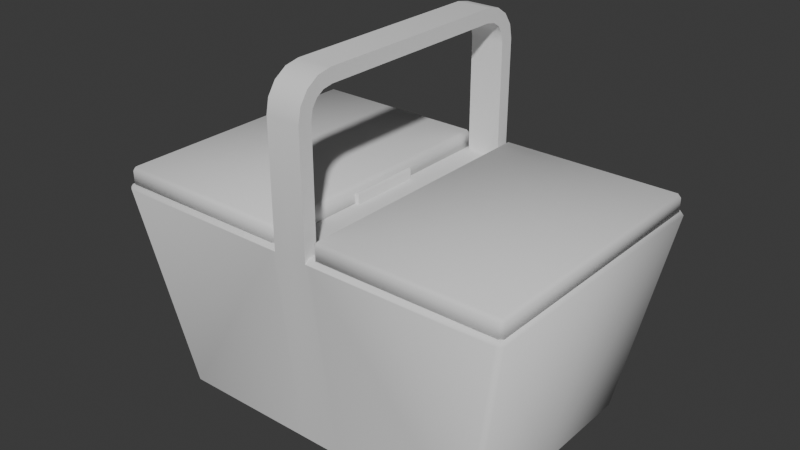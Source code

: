 # Source: Basket.blend  (saved by Blender 4.0.36; exported with 4.5.12 LTS)
import bpy
from mathutils import Matrix  # noqa: F401  (used for matrix-valued properties, if any)

bpy.ops.wm.read_factory_settings(use_empty=True)
scene = bpy.context.scene
scene.name = 'Scene'

# ---- collections
col_collection = bpy.data.collections.new('Collection'); scene.collection.children.link(col_collection)

# ---- node groups
ng_auto_smooth = bpy.data.node_groups.new('Auto Smooth', 'GeometryNodeTree')
_s = ng_auto_smooth.interface.new_socket(name='Geometry', in_out='OUTPUT', socket_type='NodeSocketGeometry')
_s = ng_auto_smooth.interface.new_socket(name='Geometry', in_out='INPUT', socket_type='NodeSocketGeometry')
_s = ng_auto_smooth.interface.new_socket(name='Angle', in_out='INPUT', socket_type='NodeSocketFloat')
_s.subtype = 'ANGLE'
_s.min_value = 0.0
_s.max_value = 3.142
ng_auto_smooth.is_modifier = True
_N = ng_auto_smooth.nodes; _L = ng_auto_smooth.links
n0 = _N.new('NodeGroupOutput'); n0.name = 'Group Output'; n0.location = (480, -100)
n1 = _N.new('NodeGroupInput'); n1.name = 'Group Input'; n1.location = (-420, -300)
n2 = _N.new('NodeGroupInput'); n2.name = 'Group Input.001'; n2.location = (-60, -100)
n3 = _N.new('GeometryNodeSetShadeSmooth'); n3.name = 'Set Shade Smooth'; n3.location = (120, -100)
n3.domain = 'EDGE'
n4 = _N.new('GeometryNodeSetShadeSmooth'); n4.name = 'Set Shade Smooth.001'; n4.location = (300, -100)
n5 = _N.new('GeometryNodeInputMeshEdgeAngle'); n5.name = 'Edge Angle'; n5.location = (-420, -220)
n6 = _N.new('GeometryNodeInputEdgeSmooth'); n6.name = 'Is Edge Smooth'; n6.location = (-60, -160)
n7 = _N.new('GeometryNodeInputShadeSmooth'); n7.name = 'Is Face Smooth'; n7.location = (-240, -340)
n8 = _N.new('FunctionNodeBooleanMath'); n8.name = 'Boolean Math'; n8.location = (-60, -220)
n9 = _N.new('FunctionNodeCompare'); n9.name = 'Compare'; n9.location = (-240, -180)
n9.operation = 'LESS_EQUAL'
_L.new(n5.outputs[0], n9.inputs[0])
_L.new(n4.outputs[0], n0.inputs[0])
_L.new(n1.outputs[1], n9.inputs[1])
_L.new(n9.outputs[0], n8.inputs[0])
_L.new(n7.outputs[0], n8.inputs[1])
_L.new(n2.outputs[0], n3.inputs[0])
_L.new(n6.outputs[0], n3.inputs[1])
_L.new(n3.outputs[0], n4.inputs[0])
_L.new(n8.outputs[0], n3.inputs[2])
n0.is_active_output = True

# ---- world
world_world = bpy.data.worlds.new('World'); scene.world = world_world
world_world.use_nodes = True; world_world.node_tree.nodes.clear()
_N = world_world.node_tree.nodes; _L = world_world.node_tree.links
n0 = _N.new('ShaderNodeOutputWorld'); n0.name = 'World Output'; n0.location = (300, 300)
n1 = _N.new('ShaderNodeBackground'); n1.name = 'Background'; n1.location = (10, 300)
n1.inputs[0].default_value = (0.05088, 0.05088, 0.05088, 1.0)
_L.new(n1.outputs[0], n0.inputs[0])
n0.is_active_output = True
world_world.color = (0.05088, 0.05088, 0.05088)
world_world.use_sun_shadow = False
world_world.sun_shadow_jitter_overblur = 0.0

# ---- meshes
me_cube_001 = bpy.data.meshes.new('Cube.001')
me_cube_001.from_pydata([(0.0, 0.81, -1.0), (0.0, 0.9966, 0.4729), (-0.9542, 0.9349, 0.5), (-0.7607, 0.7479, -0.95), (0.0, 0.7479, -0.95), (-0.1021, 0.81, -1.0), (-0.1021, 0.9349, 0.5), (-0.1021, 0.7479, -0.95), (-0.9463, 0.9272, 0.4403), (0.0, 0.9272, 0.4403), (-0.1021, 0.9272, 0.4403), (-0.1021, 0.0, 0.5), (0.0, 0.0, 0.5), (0.0, 0.0, 0.4403), (-0.1021, 0.0, 0.4403), (-0.81, 0.0, -1.0), (0.0, 0.0, -1.0), (-0.9542, 0.0, 0.5), (-0.7607, 0.0, -0.95), (0.0, 0.0, -0.95), (-0.1021, 0.0, -0.95), (-0.1021, 0.0, -1.0), (-0.9463, 0.0, 0.4403), (-0.08178, 0.81, -1.0), (-0.08178, 0.0, 0.5), (-0.08178, 0.0, -1.0), (-0.1021, 0.8998, 0.4403), (-0.1021, 0.8998, 0.5), (0.0, 0.8998, 0.4403), (0.0, 0.8998, 0.5), (-0.08178, 0.0, 1.592), (-0.08178, 0.7359, 1.592), (-0.08178, 1.0, 1.33), (-0.08178, 0.837, 1.572), (-0.08178, 0.9227, 1.515), (-0.08178, 0.9799, 1.43), (-0.08178, 0.8998, 0.5), (-0.08178, 0.0, 1.493), (-0.08178, 0.7261, 1.493), (-0.08178, 0.9003, 1.32), (-0.08178, 0.7986, 1.48), (-0.08178, 0.8518, 1.445), (-0.08178, 0.8873, 1.392), (-0.08178, 0.9349, 0.5), (-0.08178, 0.0, 1.528), (-0.08178, 0.7296, 1.529), (-0.08178, 0.9362, 1.324), (-0.08178, 0.8124, 1.513), (-0.08178, 0.8773, 1.47), (-0.08178, 0.9207, 1.406), (0.0, 0.0, 1.592), (0.0, 0.7359, 1.592), (0.0, 0.837, 1.572), (0.0, 0.9227, 1.515), (0.0, 0.9799, 1.43), (0.0, 1.0, 1.33), (0.0, 0.0, 1.493), (0.0, 0.7261, 1.493), (0.0, 0.7986, 1.48), (0.0, 0.8518, 1.445), (0.0, 0.8873, 1.392), (0.0, 0.9003, 1.32), (-0.1021, 0.2571, 0.4403), (0.0, 0.2571, 0.4403), (-0.1021, 0.2571, 0.5), (0.0, 0.2571, 0.5), (-0.08178, 0.2571, 0.5), (-0.09898, 0.0, 0.5729), (-0.09194, 0.0, 0.5772), (-0.09194, 0.2571, 0.5772), (-0.09898, 0.2571, 0.5729), (-0.1021, 0.2571, 0.5623), (-0.09194, 0.2571, 0.5695), (-0.08178, 0.2571, 0.5623), (-0.0849, 0.2571, 0.5729), (-0.0849, 0.0, 0.5729), (-0.08178, 0.0, 0.5623), (-0.1021, 0.0, 0.5623), (-0.81, 0.7824, -1.0), (-0.7824, 0.81, -1.0), (-0.9781, 0.9688, 0.5), (-0.969, 0.9966, 0.4729), (-0.9966, 0.969, 0.4729), (-0.1021, 0.9966, 0.4729), (-0.1021, 0.969, 0.5), (-0.08183, 0.9966, 0.4729), (-0.9779, 0.0, 0.5), (-0.9966, 0.0, 0.4729), (-0.08181, 0.969, 0.5), (-0.08178, 0.0, 1.56), (-0.08178, 0.7328, 1.56), (-0.08178, 0.9681, 1.327), (-0.08178, 0.8247, 1.543), (-0.08178, 0.9, 1.493), (-0.08178, 0.9503, 1.418)], [], [(80, 86, 17, 2), (23, 85, 1, 0), (31, 33, 92, 90), (10, 8, 3, 7), (9, 10, 7, 4), (74, 73, 72), (78, 79, 5, 21, 15), (64, 62, 14, 11), (6, 2, 8, 10), (62, 63, 13, 14), (24, 66, 73, 76), (2, 17, 22, 8), (15, 87, 82, 78), (4, 7, 20, 19), (7, 3, 18, 20), (8, 22, 18, 3), (23, 0, 16, 25), (84, 80, 2, 6), (5, 83, 85, 23), (65, 66, 24, 12), (5, 23, 25, 21), (10, 9, 28, 26), (6, 10, 26, 27), (51, 31, 30, 50), (57, 56, 37, 38), (45, 47, 40, 38), (47, 48, 41, 40), (48, 49, 42, 41), (49, 46, 39, 42), (44, 45, 38, 37), (46, 43, 36, 39), (32, 85, 88, 91), (89, 90, 45, 44), (94, 91, 46, 49), (93, 94, 49, 48), (92, 93, 48, 47), (90, 92, 47, 45), (42, 39, 61, 60), (41, 42, 60, 59), (40, 41, 59, 58), (38, 40, 58, 57), (35, 54, 55, 32), (34, 53, 54, 35), (33, 52, 53, 34), (31, 51, 52, 33), (85, 32, 55, 1), (36, 29, 61, 39), (29, 36, 66, 65), (43, 6, 27, 36), (26, 28, 63, 62), (27, 26, 62, 64), (36, 27, 64, 66), (64, 11, 77, 71), (69, 70, 67, 68), (73, 74, 75, 76), (71, 72, 73), (71, 70, 72), (69, 74, 72), (70, 69, 72), (66, 64, 71, 73), (74, 69, 68, 75), (70, 71, 77, 67), (80, 81, 82), (86, 80, 82, 87), (81, 79, 78, 82), (80, 84, 83, 81), (79, 81, 83, 5), (84, 88, 85, 83), (88, 84, 6, 43), (33, 34, 93, 92), (34, 35, 94, 93), (35, 32, 91, 94), (30, 31, 90, 89), (91, 88, 43, 46)])
me_cube_001.polygons.foreach_set('use_smooth', [True] * 74)
_uv = me_cube_001.uv_layers.new(name='UVMap')
_uv.uv.foreach_set('vector', [0.625, 0.25, 0.625, 0.125, 0.625, 0.125, 0.625, 0.25, 0.375, 0.3645, 0.625, 0.3645, 0.625, 0.375, 0.375, 0.375, 0.875, 0.566, 0.875, 0.5408, 0.875, 0.5408, 0.875, 0.566, 0.625, 0.3619, 0.625, 0.25, 0.625, 0.25, 0.625, 0.3619, 0.625, 0.375, 0.625, 0.3619, 0.625, 0.3619, 0.625, 0.375, 0.0, 0.0, 0.0, 0.0, 0.0, 0.0, 0.125, 0.5043, 0.1294, 0.5, 0.2369, 0.5, 0.2369, 0.625, 0.125, 0.625, 0.625, 0.3619, 0.625, 0.3619, 0.625, 0.3619, 0.625, 0.3619, 0.625, 0.3619, 0.625, 0.25, 0.625, 0.25, 0.625, 0.3619, 0.625, 0.3619, 0.625, 0.375, 0.625, 0.375, 0.625, 0.3619, 0.625, 0.3645, 0.625, 0.3645, 0.625, 0.3645, 0.625, 0.3645, 0.625, 0.25, 0.625, 0.125, 0.625, 0.125, 0.625, 0.25, 0.375, 0.125, 0.6205, 0.125, 0.6205, 0.2465, 0.375, 0.2457, 0.75, 0.5, 0.7631, 0.5, 0.7631, 0.625, 0.75, 0.625, 0.7631, 0.5, 0.875, 0.5, 0.875, 0.625, 0.7631, 0.625, 0.625, 0.25, 0.625, 0.125, 0.625, 0.125, 0.625, 0.25, 0.2395, 0.5, 0.25, 0.5, 0.25, 0.625, 0.2395, 0.625, 0.625, 0.3619, 0.625, 0.25, 0.625, 0.25, 0.625, 0.3619, 0.375, 0.3619, 0.6205, 0.3619, 0.625, 0.3645, 0.375, 0.3645, 0.625, 0.375, 0.625, 0.3645, 0.625, 0.3645, 0.625, 0.375, 0.2369, 0.5, 0.2395, 0.5, 0.2395, 0.625, 0.2369, 0.625, 0.625, 0.3619, 0.625, 0.375, 0.625, 0.375, 0.625, 0.3619, 0.625, 0.3619, 0.625, 0.3619, 0.625, 0.3619, 0.625, 0.3619, 0.75, 0.566, 0.875, 0.566, 0.875, 0.75, 0.75, 0.75, 0.75, 0.566, 0.75, 0.75, 0.875, 0.75, 0.875, 0.566, 0.875, 0.566, 0.875, 0.5408, 0.875, 0.5408, 0.875, 0.566, 0.875, 0.5408, 0.875, 0.5, 0.875, 0.5, 0.875, 0.5408, 0.625, 0.25, 0.5928, 0.25, 0.5928, 0.25, 0.625, 0.25, 0.5928, 0.25, 0.5728, 0.25, 0.5728, 0.25, 0.5928, 0.25, 0.875, 0.75, 0.875, 0.566, 0.875, 0.566, 0.875, 0.75, 0.5728, 0.25, 0.4074, 0.25, 0.4074, 0.25, 0.5728, 0.25, 0.5728, 0.25, 0.4074, 0.25, 0.4074, 0.25, 0.5728, 0.25, 0.875, 0.75, 0.875, 0.566, 0.875, 0.566, 0.875, 0.75, 0.5928, 0.25, 0.5728, 0.25, 0.5728, 0.25, 0.5928, 0.25, 0.625, 0.25, 0.5928, 0.25, 0.5928, 0.25, 0.625, 0.25, 0.875, 0.5408, 0.875, 0.5, 0.875, 0.5, 0.875, 0.5408, 0.875, 0.566, 0.875, 0.5408, 0.875, 0.5408, 0.875, 0.566, 0.5928, 0.25, 0.5728, 0.25, 0.5728, 0.375, 0.5928, 0.375, 0.625, 0.25, 0.5928, 0.25, 0.5928, 0.375, 0.625, 0.375, 0.875, 0.5408, 0.875, 0.5, 0.75, 0.5, 0.75, 0.5408, 0.875, 0.566, 0.875, 0.5408, 0.75, 0.5408, 0.75, 0.566, 0.5928, 0.25, 0.5928, 0.375, 0.5728, 0.375, 0.5728, 0.25, 0.625, 0.25, 0.625, 0.375, 0.5928, 0.375, 0.5928, 0.25, 0.875, 0.5408, 0.75, 0.5408, 0.75, 0.5, 0.875, 0.5, 0.875, 0.566, 0.75, 0.566, 0.75, 0.5408, 0.875, 0.5408, 0.4074, 0.25, 0.5728, 0.25, 0.5728, 0.375, 0.4074, 0.375, 0.4074, 0.25, 0.4074, 0.375, 0.5728, 0.375, 0.5728, 0.25, 0.625, 0.375, 0.625, 0.3645, 0.625, 0.3645, 0.625, 0.375, 0.625, 0.3645, 0.625, 0.3619, 0.625, 0.3619, 0.625, 0.3645, 0.625, 0.3619, 0.625, 0.375, 0.625, 0.375, 0.625, 0.3619, 0.625, 0.3619, 0.625, 0.3619, 0.625, 0.3619, 0.625, 0.3619, 0.625, 0.3645, 0.625, 0.3619, 0.625, 0.3619, 0.625, 0.3645, 0.625, 0.3619, 0.625, 0.3619, 0.625, 0.3619, 0.625, 0.3619, 0.0, 0.0, 0.0, 0.0, 0.0, 0.0, 0.0, 0.0, 0.0, 0.0, 0.0, 0.0, 0.0, 0.0, 0.0, 0.0, 0.625, 0.3619, 0.0, 0.0, 0.625, 0.3645, 0.0, 0.0, 0.0, 0.0, 0.0, 0.0, 0.0, 0.0, 0.0, 0.0, 0.0, 0.0, 0.0, 0.0, 0.0, 0.0, 0.0, 0.0, 0.625, 0.3645, 0.625, 0.3619, 0.625, 0.3619, 0.625, 0.3645, 0.0, 0.0, 0.0, 0.0, 0.0, 0.0, 0.0, 0.0, 0.0, 0.0, 0.0, 0.0, 0.0, 0.0, 0.0, 0.0, 0.625, 0.25, 0.6205, 0.2535, 0.6205, 0.2465, 0.625, 0.125, 0.625, 0.25, 0.6205, 0.2465, 0.6205, 0.125, 0.6205, 0.2535, 0.375, 0.2544, 0.375, 0.2457, 0.6205, 0.2465, 0.625, 0.25, 0.625, 0.3619, 0.6205, 0.3619, 0.6205, 0.2535, 0.375, 0.2544, 0.6205, 0.2535, 0.6205, 0.3619, 0.375, 0.3619, 0.625, 0.3619, 0.625, 0.3645, 0.625, 0.3645, 0.6205, 0.3619, 0.625, 0.3645, 0.625, 0.3619, 0.625, 0.3619, 0.625, 0.3645, 0.875, 0.5408, 0.875, 0.5, 0.875, 0.5, 0.875, 0.5408, 0.625, 0.25, 0.5928, 0.25, 0.5928, 0.25, 0.625, 0.25, 0.5928, 0.25, 0.5728, 0.25, 0.5728, 0.25, 0.5928, 0.25, 0.875, 0.75, 0.875, 0.566, 0.875, 0.566, 0.875, 0.75, 0.5728, 0.25, 0.4074, 0.25, 0.4074, 0.25, 0.5728, 0.25])
me_cube_001.update()
me_cube_004 = bpy.data.meshes.new('Cube.004')
me_cube_004.from_pydata([(-0.2903, -0.1935, 0.3), (-0.295, -0.1888, 0.3), (-0.295, 0.1888, 0.3), (-0.2903, 0.1935, 0.3), (-0.2903, -0.1888, 0.3239), (-0.295, -0.1888, 0.3192), (-0.2903, -0.1935, 0.3192), (-0.2903, 0.1888, 0.3239), (-0.2903, 0.1935, 0.3192), (-0.295, 0.1888, 0.3192), (-0.03532, 0.1935, 0.3), (-0.03063, 0.1888, 0.3), (-0.03063, -0.1888, 0.3), (-0.03532, -0.1935, 0.3), (-0.03532, 0.1888, 0.3239), (-0.03063, 0.1888, 0.3192), (-0.03532, 0.1935, 0.3192), (-0.03532, -0.1888, 0.3239), (-0.03532, -0.1935, 0.3192), (-0.03063, -0.1888, 0.3192)], [], [(10, 3, 8, 16), (10, 11, 12, 13, 0, 1, 2, 3), (15, 19, 12, 11), (14, 7, 4, 17), (2, 1, 5, 9), (4, 5, 6), (7, 8, 9), (14, 15, 16), (17, 18, 19), (17, 4, 6, 18), (7, 14, 16, 8), (0, 6, 5, 1), (8, 3, 2, 9), (10, 16, 15, 11), (12, 19, 18, 13), (4, 7, 9, 5), (14, 17, 19, 15), (0, 13, 18, 6)])
me_cube_004.polygons.foreach_set('use_smooth', [True] * 18)
_uv = me_cube_004.uv_layers.new(name='UVMap')
_uv.uv.foreach_set('vector', [0.7522, 0.5, 0.8728, 0.5, 0.8728, 0.5, 0.7522, 0.5, 0.7522, 0.5, 0.75, 0.503, 0.75, 0.747, 0.7522, 0.75, 0.8728, 0.75, 0.875, 0.747, 0.875, 0.503, 0.8728, 0.5, 0.75, 0.503, 0.75, 0.747, 0.75, 0.747, 0.75, 0.503, 0.7522, 0.503, 0.8728, 0.503, 0.8728, 0.747, 0.7522, 0.747, 0.875, 0.503, 0.875, 0.747, 0.875, 0.747, 0.875, 0.503, 0.8728, 0.747, 0.875, 0.747, 0.8728, 0.75, 0.8728, 0.503, 0.8728, 0.5, 0.875, 0.503, 0.7522, 0.503, 0.75, 0.503, 0.7522, 0.5, 0.7522, 0.747, 0.7522, 0.75, 0.75, 0.747, 0.7522, 0.747, 0.8728, 0.747, 0.8728, 0.75, 0.7522, 0.75, 0.8728, 0.503, 0.7522, 0.503, 0.7522, 0.5, 0.8728, 0.5, 0.8728, 0.75, 0.8728, 0.75, 0.875, 0.747, 0.875, 0.747, 0.8728, 0.5, 0.8728, 0.5, 0.875, 0.503, 0.875, 0.503, 0.7522, 0.5, 0.7522, 0.5, 0.75, 0.503, 0.75, 0.503, 0.75, 0.747, 0.75, 0.747, 0.7522, 0.75, 0.7522, 0.75, 0.8728, 0.747, 0.8728, 0.503, 0.875, 0.503, 0.875, 0.747, 0.7522, 0.503, 0.7522, 0.747, 0.75, 0.747, 0.75, 0.503, 0.8728, 0.75, 0.7522, 0.75, 0.7522, 0.75, 0.8728, 0.75])
me_cube_004.update()
me_cube_005 = bpy.data.meshes.new('Cube.005')
me_cube_005.from_pydata([(0.2903, -0.1935, 0.3), (0.295, -0.1888, 0.3), (0.295, 0.1888, 0.3), (0.2903, 0.1935, 0.3), (0.2903, -0.1888, 0.3239), (0.295, -0.1888, 0.3192), (0.2903, -0.1935, 0.3192), (0.2903, 0.1888, 0.3239), (0.2903, 0.1935, 0.3192), (0.295, 0.1888, 0.3192), (0.03532, 0.1935, 0.3), (0.03063, 0.1888, 0.3), (0.03063, -0.1888, 0.3), (0.03532, -0.1935, 0.3), (0.03532, 0.1888, 0.3239), (0.03063, 0.1888, 0.3192), (0.03532, 0.1935, 0.3192), (0.03532, -0.1888, 0.3239), (0.03532, -0.1935, 0.3192), (0.03063, -0.1888, 0.3192)], [], [(10, 16, 8, 3), (10, 3, 2, 1, 0, 13, 12, 11), (15, 11, 12, 19), (14, 17, 4, 7), (2, 9, 5, 1), (4, 6, 5), (7, 9, 8), (14, 16, 15), (17, 19, 18), (17, 18, 6, 4), (7, 8, 16, 14), (0, 1, 5, 6), (8, 9, 2, 3), (10, 11, 15, 16), (12, 13, 18, 19), (4, 5, 9, 7), (14, 15, 19, 17), (0, 6, 18, 13)])
me_cube_005.polygons.foreach_set('use_smooth', [True] * 18)
_uv = me_cube_005.uv_layers.new(name='UVMap')
_uv.uv.foreach_set('vector', [0.7522, 0.5, 0.7522, 0.5, 0.8728, 0.5, 0.8728, 0.5, 0.7522, 0.5, 0.8728, 0.5, 0.875, 0.503, 0.875, 0.747, 0.8728, 0.75, 0.7522, 0.75, 0.75, 0.747, 0.75, 0.503, 0.75, 0.503, 0.75, 0.503, 0.75, 0.747, 0.75, 0.747, 0.7522, 0.503, 0.7522, 0.747, 0.8728, 0.747, 0.8728, 0.503, 0.875, 0.503, 0.875, 0.503, 0.875, 0.747, 0.875, 0.747, 0.8728, 0.747, 0.8728, 0.75, 0.875, 0.747, 0.8728, 0.503, 0.875, 0.503, 0.8728, 0.5, 0.7522, 0.503, 0.7522, 0.5, 0.75, 0.503, 0.7522, 0.747, 0.75, 0.747, 0.7522, 0.75, 0.7522, 0.747, 0.7522, 0.75, 0.8728, 0.75, 0.8728, 0.747, 0.8728, 0.503, 0.8728, 0.5, 0.7522, 0.5, 0.7522, 0.503, 0.8728, 0.75, 0.875, 0.747, 0.875, 0.747, 0.8728, 0.75, 0.8728, 0.5, 0.875, 0.503, 0.875, 0.503, 0.8728, 0.5, 0.7522, 0.5, 0.75, 0.503, 0.75, 0.503, 0.7522, 0.5, 0.75, 0.747, 0.7522, 0.75, 0.7522, 0.75, 0.75, 0.747, 0.8728, 0.747, 0.875, 0.747, 0.875, 0.503, 0.8728, 0.503, 0.7522, 0.503, 0.75, 0.503, 0.75, 0.747, 0.7522, 0.747, 0.8728, 0.75, 0.8728, 0.75, 0.7522, 0.75, 0.7522, 0.75])
me_cube_005.update()
arm_armature_001 = bpy.data.armatures.new('Armature.001')  # bones are not reproduced

# ---- objects
ob_cube = bpy.data.objects.new('Cube', me_cube_001)
ob_cube_002 = bpy.data.objects.new('Cube.002', me_cube_004)
ob_armature = bpy.data.objects.new('Armature', arm_armature_001)
ob_cube_001 = bpy.data.objects.new('Cube.001', me_cube_005)

# ---- transforms, parenting, visibility, modifiers, constraints
ob_cube.parent = ob_armature
ob_cube.matrix_parent_inverse = Matrix(((4.589, -0.0, 0.0, -0.0), (-0.0, 4.589, -0.0, 0.0), (0.0, -0.0, 4.589, -0.0), (-0.0, 0.0, -0.0, 1.0)))
ob_cube.location = (0.0, 0.0, 0.2)
ob_cube.scale = (0.3, 0.2, 0.2)
_vg = ob_cube.vertex_groups.new(name='root')
_vg.add([0, 1, 2, 3, 4, 5, 6, 7, 8, 9, 10, 11, 12, 13, 14, 15, 16, 17, 18, 19, 20, 21, 22, 23, 24, 25, 26, 27, 28, 29, 30, 31, 32, 33, 34, 35, 36, 37, 38, 39, 40, 41, 42, 43, 44, 45, 46, 47, 48, 49, 50, 51, 52, 53, 54, 55, 56, 57, 58, 59, 60, 61, 62, 63, 64, 65, 66, 67, 68, 69, 70, 71, 72, 73, 74, 75, 76, 77, 78, 79, 80, 81, 82, 83, 84, 85, 86, 87, 88, 89, 90, 91, 92, 93, 94], 1.0, 'REPLACE')
_vg = ob_cube.vertex_groups.new(name='door')
for _i, _w in zip([6, 10, 83, 84, 85, 88], [0.0, 0.0, 0.0, 0.0, 0.0, 0.0]): _vg.add([_i], _w, 'REPLACE')
_m = ob_cube.modifiers.new('Mirror', 'MIRROR')
_m.use_axis = (True, True, False)
_m.use_clip = True
_m = ob_cube.modifiers.new('Armature', 'ARMATURE')
_m.object = ob_armature
_m = ob_cube.modifiers.new('Auto Smooth', 'NODES')
_m.node_group = ng_auto_smooth
_gi = [s.identifier for s in ng_auto_smooth.interface.items_tree if s.item_type == 'SOCKET' and s.in_out == 'INPUT']
_m[_gi[1]] = 0.8727  # Angle
ob_cube_002.parent = ob_armature
ob_cube_002.matrix_parent_inverse = Matrix(((4.589, -0.0, 0.0, -0.0), (-0.0, 4.589, -0.0, 0.0), (0.0, -0.0, 4.589, -0.0), (-0.0, 0.0, -0.0, 1.0)))
ob_cube_002.location = (0.0, 0.0, 0.0)
_vg = ob_cube_002.vertex_groups.new(name='root')
_vg = ob_cube_002.vertex_groups.new(name='door')
_vg.add([0, 1, 2, 3, 4, 5, 6, 7, 8, 9, 10, 11, 12, 13, 14, 15, 16, 17, 18, 19], 1.0, 'REPLACE')
_m = ob_cube_002.modifiers.new('Armature', 'ARMATURE')
_m.object = ob_armature
ob_armature.location = (0.0, 0.0, 0.0)
ob_armature.scale = (0.2179, 0.2179, 0.2179)
ob_armature.show_in_front = True
ob_cube_001.parent = ob_armature
ob_cube_001.matrix_parent_inverse = Matrix(((4.589, -0.0, 0.0, -0.0), (-0.0, 4.589, -0.0, 0.0), (0.0, -0.0, 4.589, -0.0), (-0.0, 0.0, -0.0, 1.0)))
ob_cube_001.location = (0.0, 0.0, 0.0)
_vg = ob_cube_001.vertex_groups.new(name='root')
_vg = ob_cube_001.vertex_groups.new(name='door')
_vg = ob_cube_001.vertex_groups.new(name='door_other')
_vg.add([0, 1, 2, 3, 4, 5, 6, 7, 8, 9, 10, 11, 12, 13, 14, 15, 16, 17, 18, 19], 1.0, 'REPLACE')
_m = ob_cube_001.modifiers.new('Armature', 'ARMATURE')
_m.object = ob_armature

# ---- collection membership
col_collection.objects.link(ob_cube)
col_collection.objects.link(ob_cube_002)
col_collection.objects.link(ob_armature)
col_collection.objects.link(ob_cube_001)

# ---- scene / render settings (as saved in the file)
scene.frame_start = 1; scene.frame_end = 250; scene.frame_set(0)
scene.render.engine = 'BLENDER_EEVEE_NEXT'
scene.render.fps = 30
scene.cycles.sampling_pattern = 'TABULATED_SOBOL'
bpy.context.view_layer.update()

# ---- added for rendering (the .blend has no active camera and no usable light): camera, sun
cam_auto = bpy.data.cameras.new('AutoCamera')
cam_auto.lens = 50.0
cam_auto.sensor_width = 36.0
cam_auto.clip_end = 1000.0
ob_auto_camera = bpy.data.objects.new('AutoCamera', cam_auto)
scene.collection.objects.link(ob_auto_camera)
ob_auto_camera.location = (0.820396, -0.984476, 0.915502)
ob_auto_camera.rotation_euler = (1.09748, -7.21219e-08, 0.694738)
scene.camera = ob_auto_camera
light_auto_sun = bpy.data.lights.new('AutoSun', 'SUN')
light_auto_sun.energy = 3.0
light_auto_sun.angle = 0.0523599
ob_auto_sun = bpy.data.objects.new('AutoSun', light_auto_sun)
scene.collection.objects.link(ob_auto_sun)
ob_auto_sun.rotation_euler = (0.872665, 0.174533, 0.523599)
bpy.context.view_layer.update()
